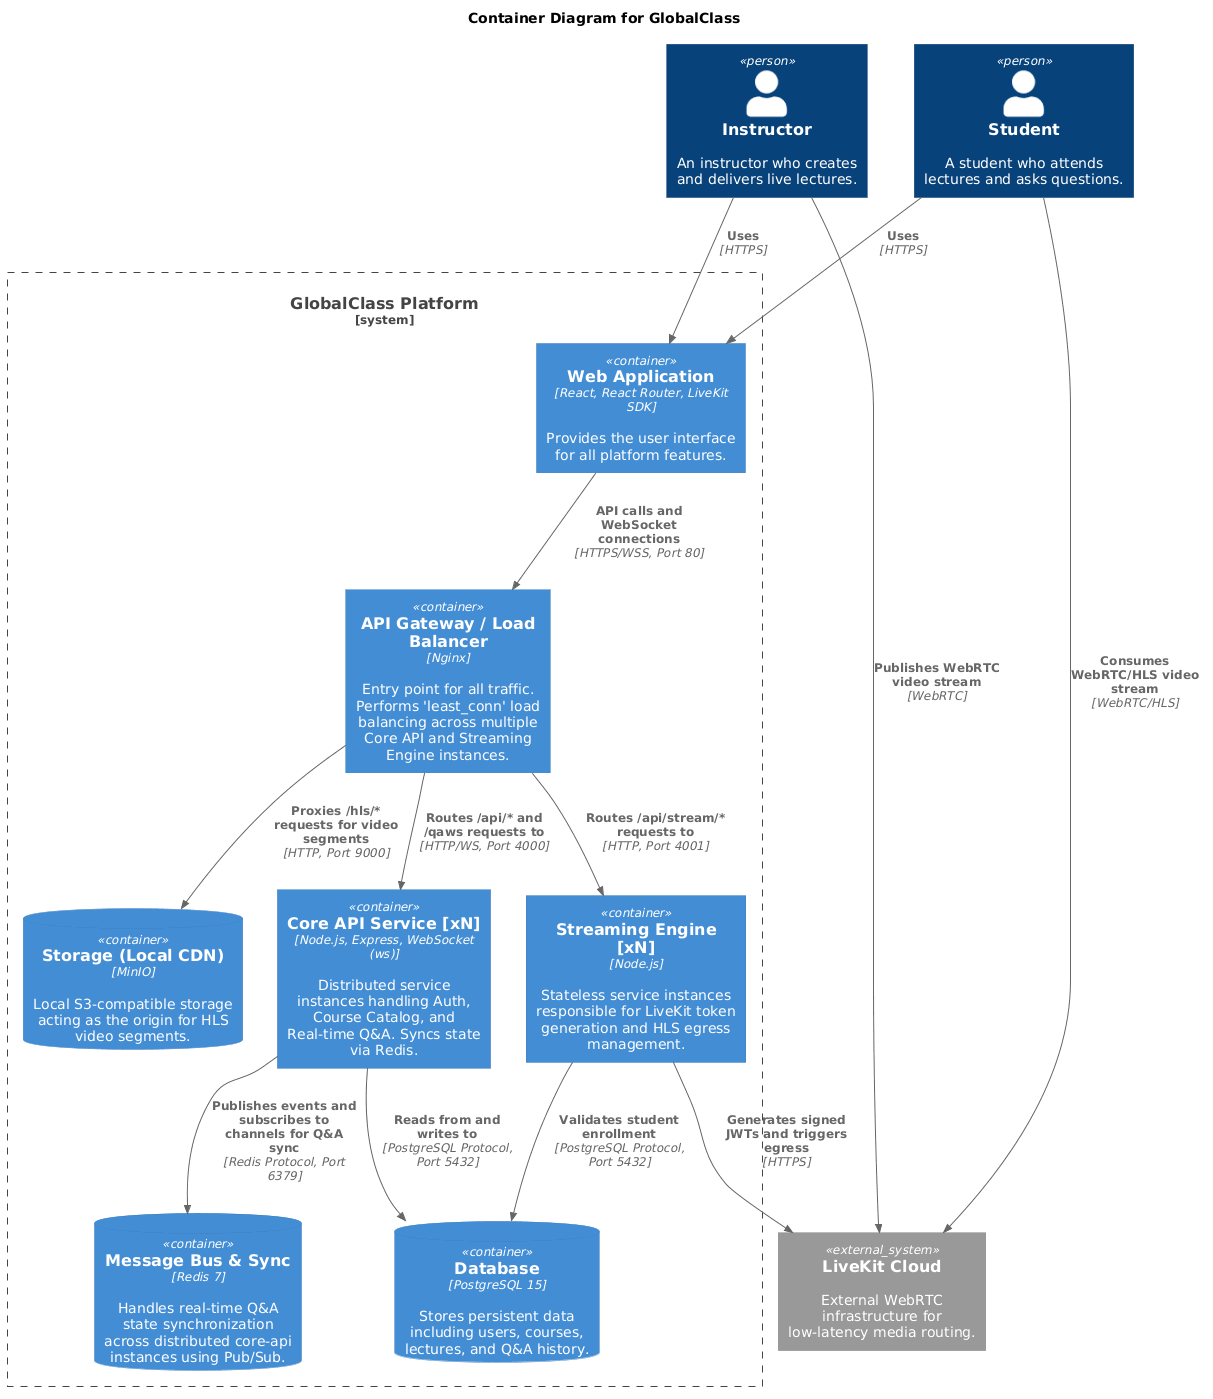

The diagram above was rendered by PlantUML. Its source (embedded in the PNG):
@startuml
!include https://raw.githubusercontent.com/plantuml-stdlib/C4-PlantUML/master/C4_Container.puml

title Container Diagram for GlobalClass

Person(student, "Student", "A student who attends lectures and asks questions.")
Person(instructor, "Instructor", "An instructor who creates and delivers live lectures.")

System_Boundary(globalclass_system, "GlobalClass Platform") {
    Container(frontend, "Web Application", "React, React Router, LiveKit SDK", "Provides the user interface for all platform features.")
    Container(gateway, "API Gateway / Load Balancer", "Nginx", "Entry point for all traffic. Performs 'least_conn' load balancing across multiple Core API and Streaming Engine instances.")
    
    Container(core_api, "Core API Service [xN]", "Node.js, Express, WebSocket (ws)", "Distributed service instances handling Auth, Course Catalog, and Real-time Q&A. Syncs state via Redis.")
    Container(streaming_engine, "Streaming Engine [xN]", "Node.js", "Stateless service instances responsible for LiveKit token generation and HLS egress management.")
    
    ContainerDb(postgres, "Database", "PostgreSQL 15", "Stores persistent data including users, courses, lectures, and Q&A history.")
    ContainerDb(redis, "Message Bus & Sync", "Redis 7", "Handles real-time Q&A state synchronization across distributed core-api instances using Pub/Sub.")
    ContainerDb(minio, "Storage (Local CDN)", "MinIO", "Local S3-compatible storage acting as the origin for HLS video segments.")
}

System_Ext(livekit, "LiveKit Cloud", "External WebRTC infrastructure for low-latency media routing.")

Rel(student, frontend, "Uses", "HTTPS")
Rel(instructor, frontend, "Uses", "HTTPS")

Rel(frontend, gateway, "API calls and WebSocket connections", "HTTPS/WSS, Port 80")

Rel(gateway, core_api, "Routes /api/* and /qaws requests to", "HTTP/WS, Port 4000")
Rel(gateway, streaming_engine, "Routes /api/stream/* requests to", "HTTP, Port 4001")
Rel(gateway, minio, "Proxies /hls/* requests for video segments", "HTTP, Port 9000")

Rel(core_api, postgres, "Reads from and writes to", "PostgreSQL Protocol, Port 5432")
Rel(core_api, redis, "Publishes events and subscribes to channels for Q&A sync", "Redis Protocol, Port 6379")

Rel(streaming_engine, postgres, "Validates student enrollment", "PostgreSQL Protocol, Port 5432")
Rel(streaming_engine, livekit, "Generates signed JWTs and triggers egress", "HTTPS")

Rel(instructor, livekit, "Publishes WebRTC video stream", "WebRTC")
Rel(student, livekit, "Consumes WebRTC/HLS video stream", "WebRTC/HLS")
@enduml